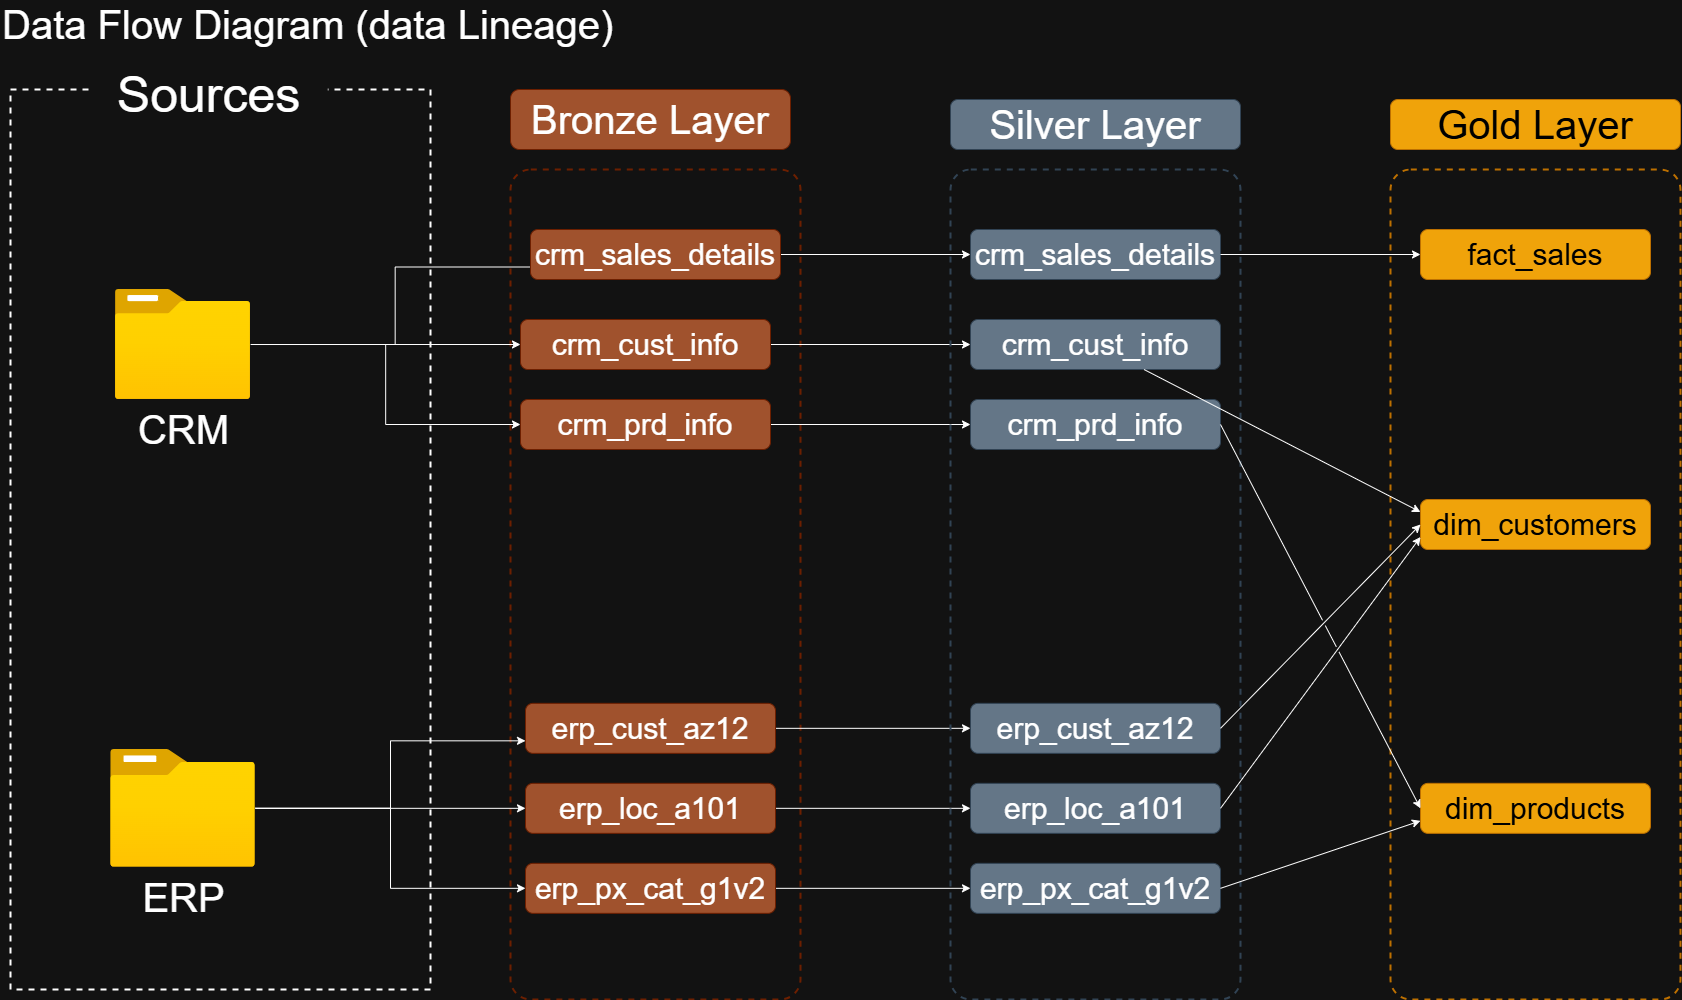

The diagram above was exported from draw.io. Its source (the exported page's mxGraphModel, read from the mxfile embedded in the PNG):
<mxGraphModel dx="1290" dy="882" grid="1" gridSize="10" guides="1" tooltips="1" connect="1" arrows="1" fold="1" page="1" pageScale="1" pageWidth="1920" pageHeight="1200" background="none" math="0" shadow="0">
  <root>
    <mxCell id="0" />
    <mxCell id="1" parent="0" />
    <mxCell id="e86vv4-gA9J3BYiK3-Vm-7" parent="1" style="rounded=1;whiteSpace=wrap;html=1;fillColor=none;dashed=1;perimeterSpacing=0;fontColor=#ffffff;strokeColor=#6D1F00;arcSize=7;strokeWidth=2;" value="" vertex="1">
      <mxGeometry height="830" width="290" x="560" y="230" as="geometry" />
    </mxCell>
    <mxCell id="e86vv4-gA9J3BYiK3-Vm-1" parent="1" style="text;html=1;whiteSpace=wrap;strokeColor=none;fillColor=none;align=left;verticalAlign=middle;rounded=0;fontSize=40;" value="Data Flow Diagram (data Lineage)" vertex="1">
      <mxGeometry height="30" width="660" x="50" y="70" as="geometry" />
    </mxCell>
    <mxCell id="e86vv4-gA9J3BYiK3-Vm-2" parent="1" style="rounded=0;whiteSpace=wrap;html=1;fillColor=none;dashed=1;strokeWidth=2;" value="" vertex="1">
      <mxGeometry height="900" width="420" x="60" y="150" as="geometry" />
    </mxCell>
    <mxCell id="e86vv4-gA9J3BYiK3-Vm-4" parent="1" style="text;html=1;whiteSpace=wrap;strokeColor=none;fillColor=default;align=center;verticalAlign=middle;rounded=0;fontSize=50;" value="Sources" vertex="1">
      <mxGeometry height="50" width="237.27" x="140" y="130" as="geometry" />
    </mxCell>
    <mxCell id="6nXxLeMisflcc4uL-Zvq-2" edge="1" parent="1" source="e86vv4-gA9J3BYiK3-Vm-5" style="edgeStyle=orthogonalEdgeStyle;rounded=0;orthogonalLoop=1;jettySize=auto;html=1;" target="e86vv4-gA9J3BYiK3-Vm-10">
      <mxGeometry relative="1" as="geometry" />
    </mxCell>
    <mxCell id="6nXxLeMisflcc4uL-Zvq-3" edge="1" parent="1" style="edgeStyle=orthogonalEdgeStyle;rounded=0;orthogonalLoop=1;jettySize=auto;html=1;entryX=0;entryY=0.75;entryDx=0;entryDy=0;">
      <mxGeometry relative="1" as="geometry">
        <Array as="points">
          <mxPoint x="444.72" y="405" />
          <mxPoint x="444.72" y="328" />
        </Array>
        <mxPoint x="305.00000000000006" y="405.0064516129033" as="sourcePoint" />
        <mxPoint x="604.72" y="327.5" as="targetPoint" />
      </mxGeometry>
    </mxCell>
    <mxCell id="6nXxLeMisflcc4uL-Zvq-4" edge="1" parent="1" source="e86vv4-gA9J3BYiK3-Vm-5" style="edgeStyle=orthogonalEdgeStyle;rounded=0;orthogonalLoop=1;jettySize=auto;html=1;" target="e86vv4-gA9J3BYiK3-Vm-11">
      <mxGeometry relative="1" as="geometry" />
    </mxCell>
    <mxCell id="e86vv4-gA9J3BYiK3-Vm-5" parent="1" style="image;aspect=fixed;html=1;points=[];align=center;fontSize=40;image=img/lib/azure2/general/Folder_Blank.svg;" value="CRM" vertex="1">
      <mxGeometry height="110" width="135.56" x="164.72" y="350" as="geometry" />
    </mxCell>
    <mxCell id="6nXxLeMisflcc4uL-Zvq-5" edge="1" parent="1" source="e86vv4-gA9J3BYiK3-Vm-6" style="edgeStyle=orthogonalEdgeStyle;rounded=0;orthogonalLoop=1;jettySize=auto;html=1;entryX=0;entryY=0.75;entryDx=0;entryDy=0;" target="e86vv4-gA9J3BYiK3-Vm-17">
      <mxGeometry relative="1" as="geometry" />
    </mxCell>
    <mxCell id="6nXxLeMisflcc4uL-Zvq-6" edge="1" parent="1" source="e86vv4-gA9J3BYiK3-Vm-6" style="edgeStyle=orthogonalEdgeStyle;rounded=0;orthogonalLoop=1;jettySize=auto;html=1;" target="e86vv4-gA9J3BYiK3-Vm-18">
      <mxGeometry relative="1" as="geometry" />
    </mxCell>
    <mxCell id="6nXxLeMisflcc4uL-Zvq-7" edge="1" parent="1" source="e86vv4-gA9J3BYiK3-Vm-6" style="edgeStyle=orthogonalEdgeStyle;rounded=0;orthogonalLoop=1;jettySize=auto;html=1;" target="e86vv4-gA9J3BYiK3-Vm-19">
      <mxGeometry relative="1" as="geometry" />
    </mxCell>
    <mxCell id="e86vv4-gA9J3BYiK3-Vm-6" parent="1" style="image;aspect=fixed;html=1;points=[];align=center;fontSize=40;image=img/lib/azure2/general/Folder_Blank.svg;" value="ERP" vertex="1">
      <mxGeometry height="117.66" width="145" x="160" y="810" as="geometry" />
    </mxCell>
    <mxCell id="e86vv4-gA9J3BYiK3-Vm-8" parent="1" style="rounded=1;whiteSpace=wrap;html=1;fillColor=#a0522d;fontColor=#ffffff;strokeColor=#6D1F00;fontSize=40;fontStyle=0" value="&lt;span&gt;Bronze Layer&lt;/span&gt;" vertex="1">
      <mxGeometry height="60" width="280" x="560" y="150" as="geometry" />
    </mxCell>
    <mxCell id="IyS_Uvu8lt4DRaxNhNzK-9" edge="1" parent="1" source="e86vv4-gA9J3BYiK3-Vm-9" style="edgeStyle=orthogonalEdgeStyle;rounded=0;orthogonalLoop=1;jettySize=auto;html=1;entryX=0;entryY=0.5;entryDx=0;entryDy=0;" target="IyS_Uvu8lt4DRaxNhNzK-3">
      <mxGeometry relative="1" as="geometry" />
    </mxCell>
    <mxCell id="e86vv4-gA9J3BYiK3-Vm-9" parent="1" style="rounded=1;whiteSpace=wrap;html=1;fillColor=#a0522d;fontColor=#ffffff;strokeColor=#6D1F00;fontSize=30;" value="crm_sales_details" vertex="1">
      <mxGeometry height="50" width="250" x="580" y="290" as="geometry" />
    </mxCell>
    <mxCell id="IyS_Uvu8lt4DRaxNhNzK-10" edge="1" parent="1" source="e86vv4-gA9J3BYiK3-Vm-10" style="edgeStyle=orthogonalEdgeStyle;rounded=0;orthogonalLoop=1;jettySize=auto;html=1;" target="IyS_Uvu8lt4DRaxNhNzK-4">
      <mxGeometry relative="1" as="geometry" />
    </mxCell>
    <mxCell id="e86vv4-gA9J3BYiK3-Vm-10" parent="1" style="rounded=1;whiteSpace=wrap;html=1;fillColor=#a0522d;fontColor=#ffffff;strokeColor=#6D1F00;fontStyle=0;fontSize=30;" value="crm_cust_info" vertex="1">
      <mxGeometry height="50" width="250" x="570" y="380" as="geometry" />
    </mxCell>
    <mxCell id="IyS_Uvu8lt4DRaxNhNzK-11" edge="1" parent="1" source="e86vv4-gA9J3BYiK3-Vm-11" style="edgeStyle=orthogonalEdgeStyle;rounded=0;orthogonalLoop=1;jettySize=auto;html=1;" target="IyS_Uvu8lt4DRaxNhNzK-5">
      <mxGeometry relative="1" as="geometry" />
    </mxCell>
    <mxCell id="e86vv4-gA9J3BYiK3-Vm-11" parent="1" style="rounded=1;whiteSpace=wrap;html=1;fillColor=#a0522d;fontColor=#ffffff;strokeColor=#6D1F00;fontSize=30;" value="crm_prd_info" vertex="1">
      <mxGeometry height="50" width="250" x="570" y="460" as="geometry" />
    </mxCell>
    <mxCell id="IyS_Uvu8lt4DRaxNhNzK-12" edge="1" parent="1" source="e86vv4-gA9J3BYiK3-Vm-17" style="edgeStyle=orthogonalEdgeStyle;rounded=0;orthogonalLoop=1;jettySize=auto;html=1;" target="IyS_Uvu8lt4DRaxNhNzK-6">
      <mxGeometry relative="1" as="geometry" />
    </mxCell>
    <mxCell id="e86vv4-gA9J3BYiK3-Vm-17" parent="1" style="rounded=1;whiteSpace=wrap;html=1;fillColor=#a0522d;fontColor=#ffffff;strokeColor=#6D1F00;fontSize=30;" value="erp_cust_az12" vertex="1">
      <mxGeometry height="50" width="250" x="575" y="763.83" as="geometry" />
    </mxCell>
    <mxCell id="IyS_Uvu8lt4DRaxNhNzK-13" edge="1" parent="1" source="e86vv4-gA9J3BYiK3-Vm-18" style="edgeStyle=orthogonalEdgeStyle;rounded=0;orthogonalLoop=1;jettySize=auto;html=1;" target="IyS_Uvu8lt4DRaxNhNzK-7">
      <mxGeometry relative="1" as="geometry" />
    </mxCell>
    <mxCell id="e86vv4-gA9J3BYiK3-Vm-18" parent="1" style="rounded=1;whiteSpace=wrap;html=1;fillColor=#a0522d;fontColor=#ffffff;strokeColor=#6D1F00;fontSize=30;" value="erp_loc_a101" vertex="1">
      <mxGeometry height="50" width="250" x="575" y="843.83" as="geometry" />
    </mxCell>
    <mxCell id="IyS_Uvu8lt4DRaxNhNzK-14" edge="1" parent="1" source="e86vv4-gA9J3BYiK3-Vm-19" style="edgeStyle=orthogonalEdgeStyle;rounded=0;orthogonalLoop=1;jettySize=auto;html=1;" target="IyS_Uvu8lt4DRaxNhNzK-8">
      <mxGeometry relative="1" as="geometry" />
    </mxCell>
    <mxCell id="e86vv4-gA9J3BYiK3-Vm-19" parent="1" style="rounded=1;whiteSpace=wrap;html=1;fillColor=#a0522d;fontColor=#ffffff;strokeColor=#6D1F00;fontSize=30;" value="erp_px_cat_g1v2" vertex="1">
      <mxGeometry height="50" width="250" x="575" y="923.83" as="geometry" />
    </mxCell>
    <mxCell id="IyS_Uvu8lt4DRaxNhNzK-1" parent="1" style="rounded=1;whiteSpace=wrap;html=1;fillColor=none;dashed=1;perimeterSpacing=0;fontColor=#ffffff;strokeColor=#314354;arcSize=7;strokeWidth=2;" value="" vertex="1">
      <mxGeometry height="830" width="290" x="1000" y="230" as="geometry" />
    </mxCell>
    <mxCell id="IyS_Uvu8lt4DRaxNhNzK-2" parent="1" style="rounded=1;whiteSpace=wrap;html=1;fillColor=#647687;fontColor=#ffffff;strokeColor=#314354;fontSize=40;fontStyle=0" value="&lt;div&gt;Silver Layer&lt;/div&gt;" vertex="1">
      <mxGeometry height="50" width="290" x="1000" y="160" as="geometry" />
    </mxCell>
    <mxCell id="IyS_Uvu8lt4DRaxNhNzK-3" parent="1" style="rounded=1;whiteSpace=wrap;html=1;fillColor=#647687;fontColor=#ffffff;strokeColor=#314354;fontSize=30;" value="crm_sales_details" vertex="1">
      <mxGeometry height="50" width="250" x="1020" y="290" as="geometry" />
    </mxCell>
    <mxCell id="IyS_Uvu8lt4DRaxNhNzK-4" parent="1" style="rounded=1;whiteSpace=wrap;html=1;fillColor=#647687;fontColor=#ffffff;strokeColor=#314354;fontStyle=0;fontSize=30;" value="crm_cust_info" vertex="1">
      <mxGeometry height="50" width="250" x="1020" y="380" as="geometry" />
    </mxCell>
    <mxCell id="IyS_Uvu8lt4DRaxNhNzK-5" parent="1" style="rounded=1;whiteSpace=wrap;html=1;fillColor=#647687;fontColor=#ffffff;strokeColor=#314354;fontSize=30;" value="crm_prd_info" vertex="1">
      <mxGeometry height="50" width="250" x="1020" y="460" as="geometry" />
    </mxCell>
    <mxCell id="IyS_Uvu8lt4DRaxNhNzK-6" parent="1" style="rounded=1;whiteSpace=wrap;html=1;fillColor=#647687;fontColor=#ffffff;strokeColor=#314354;fontSize=30;" value="erp_cust_az12" vertex="1">
      <mxGeometry height="50" width="250" x="1020" y="763.83" as="geometry" />
    </mxCell>
    <mxCell id="IyS_Uvu8lt4DRaxNhNzK-7" parent="1" style="rounded=1;whiteSpace=wrap;html=1;fillColor=#647687;fontColor=#ffffff;strokeColor=#314354;fontSize=30;" value="erp_loc_a101" vertex="1">
      <mxGeometry height="50" width="250" x="1020" y="843.83" as="geometry" />
    </mxCell>
    <mxCell id="IyS_Uvu8lt4DRaxNhNzK-8" parent="1" style="rounded=1;whiteSpace=wrap;html=1;fillColor=#647687;fontColor=#ffffff;strokeColor=#314354;fontSize=30;" value="erp_px_cat_g1v2" vertex="1">
      <mxGeometry height="50" width="250" x="1020" y="923.83" as="geometry" />
    </mxCell>
    <mxCell id="dc1nN56g3p5IbSNcq4x--1" parent="1" style="rounded=1;whiteSpace=wrap;html=1;fillColor=none;dashed=1;perimeterSpacing=0;strokeColor=#BD7000;arcSize=7;fontColor=#000000;strokeWidth=2;" value="" vertex="1">
      <mxGeometry height="830" width="290" x="1440" y="230" as="geometry" />
    </mxCell>
    <mxCell id="dc1nN56g3p5IbSNcq4x--2" parent="1" style="rounded=1;whiteSpace=wrap;html=1;fillColor=#f0a30a;strokeColor=#BD7000;fontColor=#000000;fontSize=40;fontStyle=0" value="&lt;div&gt;Gold Layer&lt;/div&gt;" vertex="1">
      <mxGeometry height="50" width="290" x="1440" y="160" as="geometry" />
    </mxCell>
    <mxCell id="dc1nN56g3p5IbSNcq4x--3" parent="1" style="rounded=1;whiteSpace=wrap;html=1;fillColor=#f0a30a;strokeColor=#BD7000;fontColor=#000000;fontSize=30;" value="fact_sales" vertex="1">
      <mxGeometry height="50" width="230" x="1470" y="290" as="geometry" />
    </mxCell>
    <mxCell id="dc1nN56g3p5IbSNcq4x--4" parent="1" style="rounded=1;whiteSpace=wrap;html=1;fillColor=#f0a30a;strokeColor=#BD7000;fontStyle=0;fontColor=#000000;fontSize=30;" value="dim_customers" vertex="1">
      <mxGeometry height="50" width="230" x="1470" y="560" as="geometry" />
    </mxCell>
    <mxCell id="dc1nN56g3p5IbSNcq4x--5" parent="1" style="rounded=1;whiteSpace=wrap;html=1;fillColor=#f0a30a;strokeColor=#BD7000;fontColor=#000000;fontSize=30;" value="dim_products" vertex="1">
      <mxGeometry height="50" width="230" x="1470" y="843.83" as="geometry" />
    </mxCell>
    <mxCell id="dc1nN56g3p5IbSNcq4x--11" edge="1" parent="1" source="IyS_Uvu8lt4DRaxNhNzK-3" style="endArrow=classic;html=1;rounded=0;exitX=1;exitY=0.5;exitDx=0;exitDy=0;entryX=0;entryY=0.5;entryDx=0;entryDy=0;jumpStyle=gap;" target="dc1nN56g3p5IbSNcq4x--3" value="">
      <mxGeometry height="50" relative="1" width="50" as="geometry">
        <mxPoint x="1090" y="490" as="sourcePoint" />
        <mxPoint x="1140" y="440" as="targetPoint" />
      </mxGeometry>
    </mxCell>
    <mxCell id="dc1nN56g3p5IbSNcq4x--12" edge="1" parent="1" source="IyS_Uvu8lt4DRaxNhNzK-4" style="endArrow=classic;html=1;rounded=0;entryX=0;entryY=0.25;entryDx=0;entryDy=0;jumpStyle=gap;" target="dc1nN56g3p5IbSNcq4x--4" value="">
      <mxGeometry height="50" relative="1" width="50" as="geometry">
        <mxPoint x="1090" y="540" as="sourcePoint" />
        <mxPoint x="1140" y="490" as="targetPoint" />
      </mxGeometry>
    </mxCell>
    <mxCell id="dc1nN56g3p5IbSNcq4x--13" edge="1" parent="1" source="IyS_Uvu8lt4DRaxNhNzK-6" style="endArrow=classic;html=1;rounded=0;exitX=1;exitY=0.5;exitDx=0;exitDy=0;entryX=0;entryY=0.5;entryDx=0;entryDy=0;jumpStyle=gap;" target="dc1nN56g3p5IbSNcq4x--4" value="">
      <mxGeometry height="50" relative="1" width="50" as="geometry">
        <mxPoint x="1090" y="660" as="sourcePoint" />
        <mxPoint x="1140" y="610" as="targetPoint" />
      </mxGeometry>
    </mxCell>
    <mxCell id="dc1nN56g3p5IbSNcq4x--14" edge="1" parent="1" source="IyS_Uvu8lt4DRaxNhNzK-7" style="endArrow=classic;html=1;rounded=0;exitX=1;exitY=0.5;exitDx=0;exitDy=0;entryX=0;entryY=0.75;entryDx=0;entryDy=0;jumpStyle=gap;" target="dc1nN56g3p5IbSNcq4x--4" value="">
      <mxGeometry height="50" relative="1" width="50" as="geometry">
        <mxPoint x="1100" y="680" as="sourcePoint" />
        <mxPoint x="1150" y="630" as="targetPoint" />
      </mxGeometry>
    </mxCell>
    <mxCell id="dc1nN56g3p5IbSNcq4x--15" edge="1" parent="1" source="IyS_Uvu8lt4DRaxNhNzK-5" style="endArrow=classic;html=1;rounded=0;exitX=1;exitY=0.5;exitDx=0;exitDy=0;entryX=0;entryY=0.5;entryDx=0;entryDy=0;jumpStyle=gap;" target="dc1nN56g3p5IbSNcq4x--5" value="">
      <mxGeometry height="50" relative="1" width="50" as="geometry">
        <mxPoint x="1120" y="730" as="sourcePoint" />
        <mxPoint x="1170" y="680" as="targetPoint" />
      </mxGeometry>
    </mxCell>
    <mxCell id="dc1nN56g3p5IbSNcq4x--16" edge="1" parent="1" source="IyS_Uvu8lt4DRaxNhNzK-8" style="endArrow=classic;html=1;rounded=0;exitX=1;exitY=0.5;exitDx=0;exitDy=0;entryX=0;entryY=0.75;entryDx=0;entryDy=0;jumpStyle=gap;" target="dc1nN56g3p5IbSNcq4x--5" value="">
      <mxGeometry height="50" relative="1" width="50" as="geometry">
        <mxPoint x="1090" y="730" as="sourcePoint" />
        <mxPoint x="1140" y="680" as="targetPoint" />
      </mxGeometry>
    </mxCell>
  </root>
</mxGraphModel>